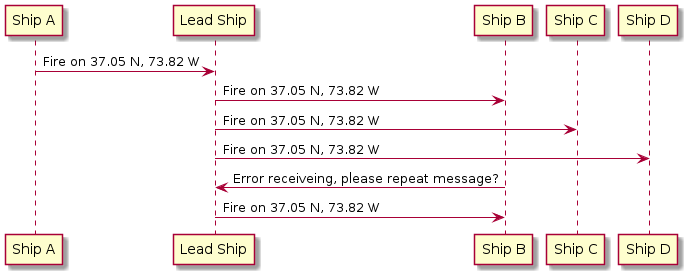

The diagram above was rendered by PlantUML. Its source (embedded in the PNG):
@startuml
"Ship A" -> "Lead Ship": Fire on 37.05 N, 73.82 W
"Lead Ship" -> "Ship B": Fire on 37.05 N, 73.82 W
"Lead Ship" -> "Ship C": Fire on 37.05 N, 73.82 W
"Lead Ship" -> "Ship D": Fire on 37.05 N, 73.82 W
"Ship B" -> "Lead Ship": Error receiveing, please repeat message?
"Lead Ship" -> "Ship B": Fire on 37.05 N, 73.82 W
@enduml